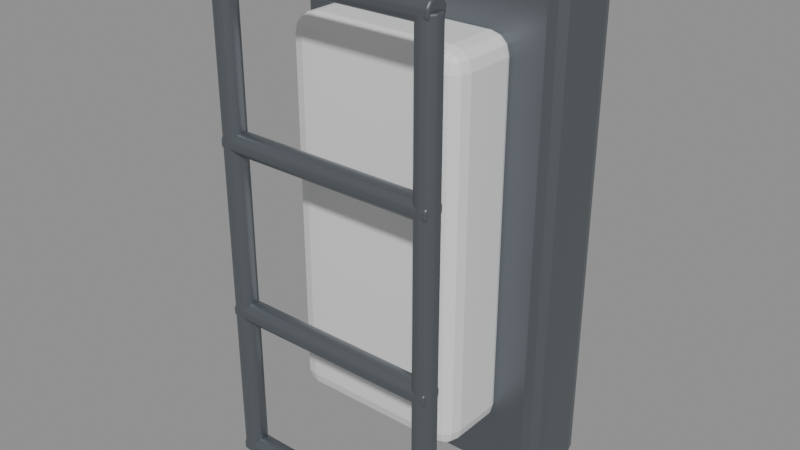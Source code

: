 # Source: BC_CagedRedLamp.blend  (saved by Blender 5.2.45; exported with 4.5.12 LTS)
import bpy
from mathutils import Matrix  # noqa: F401  (used for matrix-valued properties, if any)

bpy.ops.wm.read_factory_settings(use_empty=True)
scene = bpy.context.scene
scene.name = 'Scene'

# ---- materials (node trees are filled in below, after node groups)
mat_b4o_steel = bpy.data.materials.new('B4O_Steel')
mat_b4o_steel.diffuse_color = (0.18, 0.2, 0.22, 1.0)
mat_b2m_redlamp = bpy.data.materials.new('B2M_RedLamp')
mat_b2m_redlamp.diffuse_color = (0.8, 0.055, 0.035, 1.0)

# ---- material node trees
mat_b4o_steel.use_nodes = True; mat_b4o_steel.node_tree.nodes.clear()
_N = mat_b4o_steel.node_tree.nodes; _L = mat_b4o_steel.node_tree.links
n0 = _N.new('ShaderNodeBsdfPrincipled'); n0.name = 'Principled BSDF'; n0.location = (-200, 100)
n0.inputs[0].default_value = (0.18, 0.2, 0.22, 1.0)
n0.inputs[1].default_value = 0.75
n0.inputs[2].default_value = 0.38
n0.inputs[10].default_value = 0.005
n1 = _N.new('ShaderNodeOutputMaterial'); n1.name = 'Material Output'; n1.location = (200, 100)
_L.new(n0.outputs[0], n1.inputs[0])
n1.is_active_output = True
mat_b2m_redlamp.use_nodes = True; mat_b2m_redlamp.node_tree.nodes.clear()
_N = mat_b2m_redlamp.node_tree.nodes; _L = mat_b2m_redlamp.node_tree.links
n0 = _N.new('ShaderNodeBsdfPrincipled'); n0.name = 'Principled BSDF'; n0.location = (-200, 100)
n0.inputs[10].default_value = 0.005
n1 = _N.new('ShaderNodeOutputMaterial'); n1.name = 'Material Output'; n1.location = (200, 100)
_L.new(n0.outputs[0], n1.inputs[0])
n1.is_active_output = True

# ---- meshes
me_wallbackplate = bpy.data.meshes.new('WallBackplate')
me_wallbackplate.from_pydata([(0.1, 0.0725, -0.18), (-0.1, 0.0725, -0.18), (-0.1, 0.0175, -0.18), (0.1, 0.0175, -0.18), (0.1, 0.0725, 0.18), (-0.1, 0.0725, 0.18), (-0.1, 0.0175, 0.18), (0.1, 0.0175, 0.18)], [], [(0, 3, 2, 1), (4, 5, 6, 7), (0, 1, 5, 4), (1, 2, 6, 5), (2, 3, 7, 6), (3, 0, 4, 7)])
_uv = me_wallbackplate.uv_layers.new(name='UVMap')
_uv.uv.foreach_set('vector', [0.1, 0.0725, 0.1, 0.0175, -0.1, 0.0175, -0.1, 0.0725, 0.1, 0.0725, -0.1, 0.0725, -0.1, 0.0175, 0.1, 0.0175, 0.1, -0.18, -0.1, -0.18, -0.1, 0.18, 0.1, 0.18, 0.0725, -0.18, 0.0175, -0.18, 0.0175, 0.18, 0.0725, 0.18, -0.1, -0.18, 0.1, -0.18, 0.1, 0.18, -0.1, 0.18, 0.0175, -0.18, 0.0725, -0.18, 0.0725, 0.18, 0.0175, 0.18])
me_wallbackplate.materials.append(mat_b4o_steel)
me_wallbackplate.update()
me_redlens = bpy.data.meshes.new('RedLens')
me_redlens.from_pydata([(0.065, 0.029, -0.135), (-0.065, 0.029, -0.135), (-0.065, -0.033, -0.135), (0.065, -0.033, -0.135), (0.065, 0.029, 0.135), (-0.065, 0.029, 0.135), (-0.065, -0.033, 0.135), (0.065, -0.033, 0.135)], [], [(0, 3, 2, 1), (4, 5, 6, 7), (0, 1, 5, 4), (1, 2, 6, 5), (2, 3, 7, 6), (3, 0, 4, 7)])
_uv = me_redlens.uv_layers.new(name='UVMap')
_uv.uv.foreach_set('vector', [0.065, 0.029, 0.065, -0.033, -0.065, -0.033, -0.065, 0.029, 0.065, 0.029, -0.065, 0.029, -0.065, -0.033, 0.065, -0.033, 0.065, -0.135, -0.065, -0.135, -0.065, 0.135, 0.065, 0.135, 0.029, -0.135, -0.033, -0.135, -0.033, 0.135, 0.029, 0.135, -0.065, -0.135, 0.065, -0.135, 0.065, 0.135, -0.065, 0.135, -0.033, -0.135, 0.029, -0.135, 0.029, 0.135, -0.033, 0.135])
me_redlens.materials.append(mat_b2m_redlamp)
me_redlens.update()
me_cylinder = bpy.data.meshes.new('Cylinder')
me_cylinder.from_pydata([(1.208e-09, -0.008, -0.17), (1.208e-09, -0.008, 0.17), (-0.004702, -0.006472, -0.17), (-0.004702, -0.006472, 0.17), (-0.007608, -0.002472, -0.17), (-0.007608, -0.002472, 0.17), (-0.007608, 0.002472, -0.17), (-0.007608, 0.002472, 0.17), (-0.004702, 0.006472, -0.17), (-0.004702, 0.006472, 0.17), (-1.208e-09, 0.008, -0.17), (-1.208e-09, 0.008, 0.17), (0.004702, 0.006472, -0.17), (0.004702, 0.006472, 0.17), (0.007608, 0.002472, -0.17), (0.007608, 0.002472, 0.17), (0.007608, -0.002472, -0.17), (0.007608, -0.002472, 0.17), (0.004702, -0.006472, -0.17), (0.004702, -0.006472, 0.17)], [], [(0, 1, 3, 2), (2, 3, 5, 4), (4, 5, 7, 6), (6, 7, 9, 8), (8, 9, 11, 10), (10, 11, 13, 12), (12, 13, 15, 14), (14, 15, 17, 16), (3, 1, 19, 17, 15, 13, 11, 9, 7, 5), (16, 17, 19, 18), (18, 19, 1, 0), (0, 2, 4, 6, 8, 10, 12, 14, 16, 18)])
_uv = me_cylinder.uv_layers.new(name='UVMap')
_uv.uv.foreach_set('vector', [0.075, -0.17, 0.075, 0.17, 0.0703, 0.17, 0.0703, -0.17, -0.07647, -0.17, -0.07647, 0.17, -0.07247, 0.17, -0.07247, -0.17, -0.07247, -0.17, -0.07247, 0.17, -0.06753, 0.17, -0.06753, -0.17, -0.06753, -0.17, -0.06753, 0.17, -0.06353, 0.17, -0.06353, -0.17, 0.0703, -0.17, 0.0703, 0.17, 0.075, 0.17, 0.075, -0.17, 0.075, -0.17, 0.075, 0.17, 0.0797, 0.17, 0.0797, -0.17, -0.06353, -0.17, -0.06353, 0.17, -0.06753, 0.17, -0.06753, -0.17, -0.06753, -0.17, -0.06753, 0.17, -0.07247, 0.17, -0.07247, -0.17, 0.0703, -0.07647, 0.075, -0.078, 0.0797, -0.07647, 0.08261, -0.07247, 0.08261, -0.06753, 0.0797, -0.06353, 0.075, -0.062, 0.0703, -0.06353, 0.06739, -0.06753, 0.06739, -0.07247, -0.07247, -0.17, -0.07247, 0.17, -0.07647, 0.17, -0.07647, -0.17, 0.0797, -0.17, 0.0797, 0.17, 0.075, 0.17, 0.075, -0.17, 0.075, -0.078, 0.0703, -0.07647, 0.06739, -0.07247, 0.06739, -0.06753, 0.0703, -0.06353, 0.075, -0.062, 0.0797, -0.06353, 0.08261, -0.06753, 0.08261, -0.07247, 0.0797, -0.07647])
me_cylinder.materials.append(mat_b4o_steel)
me_cylinder.update()
me_cylinder_001 = bpy.data.meshes.new('Cylinder.001')
me_cylinder_001.from_pydata([(1.208e-09, -0.008, -0.17), (1.208e-09, -0.008, 0.17), (-0.004702, -0.006472, -0.17), (-0.004702, -0.006472, 0.17), (-0.007608, -0.002472, -0.17), (-0.007608, -0.002472, 0.17), (-0.007608, 0.002472, -0.17), (-0.007608, 0.002472, 0.17), (-0.004702, 0.006472, -0.17), (-0.004702, 0.006472, 0.17), (-1.208e-09, 0.008, -0.17), (-1.208e-09, 0.008, 0.17), (0.004702, 0.006472, -0.17), (0.004702, 0.006472, 0.17), (0.007608, 0.002472, -0.17), (0.007608, 0.002472, 0.17), (0.007608, -0.002472, -0.17), (0.007608, -0.002472, 0.17), (0.004702, -0.006472, -0.17), (0.004702, -0.006472, 0.17)], [], [(0, 1, 3, 2), (2, 3, 5, 4), (4, 5, 7, 6), (6, 7, 9, 8), (8, 9, 11, 10), (10, 11, 13, 12), (12, 13, 15, 14), (14, 15, 17, 16), (3, 1, 19, 17, 15, 13, 11, 9, 7, 5), (16, 17, 19, 18), (18, 19, 1, 0), (0, 2, 4, 6, 8, 10, 12, 14, 16, 18)])
_uv = me_cylinder_001.uv_layers.new(name='UVMap')
_uv.uv.foreach_set('vector', [-0.075, -0.17, -0.075, 0.17, -0.0797, 0.17, -0.0797, -0.17, -0.07647, -0.17, -0.07647, 0.17, -0.07247, 0.17, -0.07247, -0.17, -0.07247, -0.17, -0.07247, 0.17, -0.06753, 0.17, -0.06753, -0.17, -0.06753, -0.17, -0.06753, 0.17, -0.06353, 0.17, -0.06353, -0.17, -0.0797, -0.17, -0.0797, 0.17, -0.075, 0.17, -0.075, -0.17, -0.075, -0.17, -0.075, 0.17, -0.0703, 0.17, -0.0703, -0.17, -0.06353, -0.17, -0.06353, 0.17, -0.06753, 0.17, -0.06753, -0.17, -0.06753, -0.17, -0.06753, 0.17, -0.07247, 0.17, -0.07247, -0.17, -0.0797, -0.07647, -0.075, -0.078, -0.0703, -0.07647, -0.06739, -0.07247, -0.06739, -0.06753, -0.0703, -0.06353, -0.075, -0.062, -0.0797, -0.06353, -0.08261, -0.06753, -0.08261, -0.07247, -0.07247, -0.17, -0.07247, 0.17, -0.07647, 0.17, -0.07647, -0.17, -0.0703, -0.17, -0.0703, 0.17, -0.075, 0.17, -0.075, -0.17, -0.075, -0.078, -0.0797, -0.07647, -0.08261, -0.07247, -0.08261, -0.06753, -0.0797, -0.06353, -0.075, -0.062, -0.0703, -0.06353, -0.06739, -0.06753, -0.06739, -0.07247, -0.0703, -0.07647])
me_cylinder_001.materials.append(mat_b4o_steel)
me_cylinder_001.update()
me_cylinder_002 = bpy.data.meshes.new('Cylinder.002')
me_cylinder_002.from_pydata([(0.08, -3.497e-09, 0.008), (-0.08, 3.497e-09, 0.008), (0.08, -0.004702, 0.006472), (-0.08, -0.004702, 0.006472), (0.08, -0.007608, 0.002472), (-0.08, -0.007608, 0.002472), (0.08, -0.007608, -0.002472), (-0.08, -0.007608, -0.002472), (0.08, -0.004702, -0.006472), (-0.08, -0.004702, -0.006472), (0.08, -3.497e-09, -0.008), (-0.08, 3.497e-09, -0.008), (0.08, 0.004702, -0.006472), (-0.08, 0.004702, -0.006472), (0.08, 0.007608, -0.002472), (-0.08, 0.007608, -0.002472), (0.08, 0.007608, 0.002472), (-0.08, 0.007608, 0.002472), (0.08, 0.004702, 0.006472), (-0.08, 0.004702, 0.006472)], [], [(0, 1, 3, 2), (2, 3, 5, 4), (4, 5, 7, 6), (6, 7, 9, 8), (8, 9, 11, 10), (10, 11, 13, 12), (12, 13, 15, 14), (14, 15, 17, 16), (3, 1, 19, 17, 15, 13, 11, 9, 7, 5), (16, 17, 19, 18), (18, 19, 1, 0), (0, 2, 4, 6, 8, 10, 12, 14, 16, 18)])
_uv = me_cylinder_002.uv_layers.new(name='UVMap')
_uv.uv.foreach_set('vector', [0.08, -0.07, -0.08, -0.07, -0.08, -0.0747, 0.08, -0.0747, 0.08, -0.1635, -0.08, -0.1635, -0.08, -0.1675, 0.08, -0.1675, 0.08, -0.1675, -0.08, -0.1675, -0.08, -0.1725, 0.08, -0.1725, 0.08, -0.1725, -0.08, -0.1725, -0.08, -0.1765, 0.08, -0.1765, 0.08, -0.0747, -0.08, -0.0747, -0.08, -0.07, 0.08, -0.07, 0.08, -0.07, -0.08, -0.07, -0.08, -0.0653, 0.08, -0.0653, 0.08, -0.1765, -0.08, -0.1765, -0.08, -0.1725, 0.08, -0.1725, 0.08, -0.1725, -0.08, -0.1725, -0.08, -0.1675, 0.08, -0.1675, -0.0747, -0.1635, -0.07, -0.162, -0.0653, -0.1635, -0.06239, -0.1675, -0.06239, -0.1725, -0.0653, -0.1765, -0.07, -0.178, -0.0747, -0.1765, -0.07761, -0.1725, -0.07761, -0.1675, 0.08, -0.1675, -0.08, -0.1675, -0.08, -0.1635, 0.08, -0.1635, 0.08, -0.0653, -0.08, -0.0653, -0.08, -0.07, 0.08, -0.07, -0.07, -0.162, -0.0747, -0.1635, -0.07761, -0.1675, -0.07761, -0.1725, -0.0747, -0.1765, -0.07, -0.178, -0.0653, -0.1765, -0.06239, -0.1725, -0.06239, -0.1675, -0.0653, -0.1635])
me_cylinder_002.materials.append(mat_b4o_steel)
me_cylinder_002.update()
me_cylinder_003 = bpy.data.meshes.new('Cylinder.003')
me_cylinder_003.from_pydata([(0.08, -3.497e-09, 0.008), (-0.08, 3.497e-09, 0.008), (0.08, -0.004702, 0.006472), (-0.08, -0.004702, 0.006472), (0.08, -0.007608, 0.002472), (-0.08, -0.007608, 0.002472), (0.08, -0.007608, -0.002472), (-0.08, -0.007608, -0.002472), (0.08, -0.004702, -0.006472), (-0.08, -0.004702, -0.006472), (0.08, -3.497e-09, -0.008), (-0.08, 3.497e-09, -0.008), (0.08, 0.004702, -0.006472), (-0.08, 0.004702, -0.006472), (0.08, 0.007608, -0.002472), (-0.08, 0.007608, -0.002472), (0.08, 0.007608, 0.002472), (-0.08, 0.007608, 0.002472), (0.08, 0.004702, 0.006472), (-0.08, 0.004702, 0.006472)], [], [(0, 1, 3, 2), (2, 3, 5, 4), (4, 5, 7, 6), (6, 7, 9, 8), (8, 9, 11, 10), (10, 11, 13, 12), (12, 13, 15, 14), (14, 15, 17, 16), (3, 1, 19, 17, 15, 13, 11, 9, 7, 5), (16, 17, 19, 18), (18, 19, 1, 0), (0, 2, 4, 6, 8, 10, 12, 14, 16, 18)])
_uv = me_cylinder_003.uv_layers.new(name='UVMap')
_uv.uv.foreach_set('vector', [0.08, -0.07, -0.08, -0.07, -0.08, -0.0747, 0.08, -0.0747, 0.08, -0.05353, -0.08, -0.05353, -0.08, -0.05753, 0.08, -0.05753, 0.08, -0.05753, -0.08, -0.05753, -0.08, -0.06247, 0.08, -0.06247, 0.08, -0.06247, -0.08, -0.06247, -0.08, -0.06647, 0.08, -0.06647, 0.08, -0.0747, -0.08, -0.0747, -0.08, -0.07, 0.08, -0.07, 0.08, -0.07, -0.08, -0.07, -0.08, -0.0653, 0.08, -0.0653, 0.08, -0.06647, -0.08, -0.06647, -0.08, -0.06247, 0.08, -0.06247, 0.08, -0.06247, -0.08, -0.06247, -0.08, -0.05753, 0.08, -0.05753, -0.0747, -0.05353, -0.07, -0.052, -0.0653, -0.05353, -0.06239, -0.05753, -0.06239, -0.06247, -0.0653, -0.06647, -0.07, -0.068, -0.0747, -0.06647, -0.07761, -0.06247, -0.07761, -0.05753, 0.08, -0.05753, -0.08, -0.05753, -0.08, -0.05353, 0.08, -0.05353, 0.08, -0.0653, -0.08, -0.0653, -0.08, -0.07, 0.08, -0.07, -0.07, -0.052, -0.0747, -0.05353, -0.07761, -0.05753, -0.07761, -0.06247, -0.0747, -0.06647, -0.07, -0.068, -0.0653, -0.06647, -0.06239, -0.06247, -0.06239, -0.05753, -0.0653, -0.05353])
me_cylinder_003.materials.append(mat_b4o_steel)
me_cylinder_003.update()
me_cylinder_004 = bpy.data.meshes.new('Cylinder.004')
me_cylinder_004.from_pydata([(0.08, -3.497e-09, 0.008), (-0.08, 3.497e-09, 0.008), (0.08, -0.004702, 0.006472), (-0.08, -0.004702, 0.006472), (0.08, -0.007608, 0.002472), (-0.08, -0.007608, 0.002472), (0.08, -0.007608, -0.002472), (-0.08, -0.007608, -0.002472), (0.08, -0.004702, -0.006472), (-0.08, -0.004702, -0.006472), (0.08, -3.497e-09, -0.008), (-0.08, 3.497e-09, -0.008), (0.08, 0.004702, -0.006472), (-0.08, 0.004702, -0.006472), (0.08, 0.007608, -0.002472), (-0.08, 0.007608, -0.002472), (0.08, 0.007608, 0.002472), (-0.08, 0.007608, 0.002472), (0.08, 0.004702, 0.006472), (-0.08, 0.004702, 0.006472)], [], [(0, 1, 3, 2), (2, 3, 5, 4), (4, 5, 7, 6), (6, 7, 9, 8), (8, 9, 11, 10), (10, 11, 13, 12), (12, 13, 15, 14), (14, 15, 17, 16), (3, 1, 19, 17, 15, 13, 11, 9, 7, 5), (16, 17, 19, 18), (18, 19, 1, 0), (0, 2, 4, 6, 8, 10, 12, 14, 16, 18)])
_uv = me_cylinder_004.uv_layers.new(name='UVMap')
_uv.uv.foreach_set('vector', [0.08, -0.07, -0.08, -0.07, -0.08, -0.0747, 0.08, -0.0747, 0.08, 0.06647, -0.08, 0.06647, -0.08, 0.06247, 0.08, 0.06247, 0.08, 0.06247, -0.08, 0.06247, -0.08, 0.05753, 0.08, 0.05753, 0.08, 0.05753, -0.08, 0.05753, -0.08, 0.05353, 0.08, 0.05353, 0.08, -0.0747, -0.08, -0.0747, -0.08, -0.07, 0.08, -0.07, 0.08, -0.07, -0.08, -0.07, -0.08, -0.0653, 0.08, -0.0653, 0.08, 0.05353, -0.08, 0.05353, -0.08, 0.05753, 0.08, 0.05753, 0.08, 0.05753, -0.08, 0.05753, -0.08, 0.06247, 0.08, 0.06247, -0.0747, 0.06647, -0.07, 0.068, -0.0653, 0.06647, -0.06239, 0.06247, -0.06239, 0.05753, -0.0653, 0.05353, -0.07, 0.052, -0.0747, 0.05353, -0.07761, 0.05753, -0.07761, 0.06247, 0.08, 0.06247, -0.08, 0.06247, -0.08, 0.06647, 0.08, 0.06647, 0.08, -0.0653, -0.08, -0.0653, -0.08, -0.07, 0.08, -0.07, -0.07, 0.068, -0.0747, 0.06647, -0.07761, 0.06247, -0.07761, 0.05753, -0.0747, 0.05353, -0.07, 0.052, -0.0653, 0.05353, -0.06239, 0.05753, -0.06239, 0.06247, -0.0653, 0.06647])
me_cylinder_004.materials.append(mat_b4o_steel)
me_cylinder_004.update()
me_cylinder_005 = bpy.data.meshes.new('Cylinder.005')
me_cylinder_005.from_pydata([(0.08, -3.497e-09, 0.008), (-0.08, 3.497e-09, 0.008), (0.08, -0.004702, 0.006472), (-0.08, -0.004702, 0.006472), (0.08, -0.007608, 0.002472), (-0.08, -0.007608, 0.002472), (0.08, -0.007608, -0.002472), (-0.08, -0.007608, -0.002472), (0.08, -0.004702, -0.006472), (-0.08, -0.004702, -0.006472), (0.08, -3.497e-09, -0.008), (-0.08, 3.497e-09, -0.008), (0.08, 0.004702, -0.006472), (-0.08, 0.004702, -0.006472), (0.08, 0.007608, -0.002472), (-0.08, 0.007608, -0.002472), (0.08, 0.007608, 0.002472), (-0.08, 0.007608, 0.002472), (0.08, 0.004702, 0.006472), (-0.08, 0.004702, 0.006472)], [], [(0, 1, 3, 2), (2, 3, 5, 4), (4, 5, 7, 6), (6, 7, 9, 8), (8, 9, 11, 10), (10, 11, 13, 12), (12, 13, 15, 14), (14, 15, 17, 16), (3, 1, 19, 17, 15, 13, 11, 9, 7, 5), (16, 17, 19, 18), (18, 19, 1, 0), (0, 2, 4, 6, 8, 10, 12, 14, 16, 18)])
_uv = me_cylinder_005.uv_layers.new(name='UVMap')
_uv.uv.foreach_set('vector', [0.08, -0.07, -0.08, -0.07, -0.08, -0.0747, 0.08, -0.0747, 0.08, 0.1765, -0.08, 0.1765, -0.08, 0.1725, 0.08, 0.1725, 0.08, 0.1725, -0.08, 0.1725, -0.08, 0.1675, 0.08, 0.1675, 0.08, 0.1675, -0.08, 0.1675, -0.08, 0.1635, 0.08, 0.1635, 0.08, -0.0747, -0.08, -0.0747, -0.08, -0.07, 0.08, -0.07, 0.08, -0.07, -0.08, -0.07, -0.08, -0.0653, 0.08, -0.0653, 0.08, 0.1635, -0.08, 0.1635, -0.08, 0.1675, 0.08, 0.1675, 0.08, 0.1675, -0.08, 0.1675, -0.08, 0.1725, 0.08, 0.1725, -0.0747, 0.1765, -0.07, 0.178, -0.0653, 0.1765, -0.06239, 0.1725, -0.06239, 0.1675, -0.0653, 0.1635, -0.07, 0.162, -0.0747, 0.1635, -0.07761, 0.1675, -0.07761, 0.1725, 0.08, 0.1725, -0.08, 0.1725, -0.08, 0.1765, 0.08, 0.1765, 0.08, -0.0653, -0.08, -0.0653, -0.08, -0.07, 0.08, -0.07, -0.07, 0.178, -0.0747, 0.1765, -0.07761, 0.1725, -0.07761, 0.1675, -0.0747, 0.1635, -0.07, 0.162, -0.0653, 0.1635, -0.06239, 0.1675, -0.06239, 0.1725, -0.0653, 0.1765])
me_cylinder_005.materials.append(mat_b4o_steel)
me_cylinder_005.update()

# ---- objects
ob_wallbackplate = bpy.data.objects.new('WallBackplate', me_wallbackplate)
ob_redlens = bpy.data.objects.new('RedLens', me_redlens)
ob_guardwire = bpy.data.objects.new('GuardWire', me_cylinder)
ob_guardwire_001 = bpy.data.objects.new('GuardWire.001', me_cylinder_001)
ob_cagecross = bpy.data.objects.new('CageCross', me_cylinder_002)
ob_cagecross_001 = bpy.data.objects.new('CageCross.001', me_cylinder_003)
ob_cagecross_002 = bpy.data.objects.new('CageCross.002', me_cylinder_004)
ob_cagecross_003 = bpy.data.objects.new('CageCross.003', me_cylinder_005)

# ---- transforms, parenting, visibility, modifiers, constraints
ob_wallbackplate.location = (0.0, 0.0, 0.0)
_m = ob_wallbackplate.modifiers.new('Manufactured_Bevel', 'BEVEL')
_m.width = 0.012
_m.width_pct = 0.012
_m.segments = 3
_m.angle_limit = 0.48
_m.harden_normals = True
_m = ob_wallbackplate.modifiers.new('Weighted_Normal', 'WEIGHTED_NORMAL')
_m.keep_sharp = True
ob_redlens.location = (0.0, 0.0, 0.0)
_m = ob_redlens.modifiers.new('Manufactured_Bevel', 'BEVEL')
_m.width = 0.01364
_m.width_pct = 0.01364
_m.segments = 3
_m.angle_limit = 0.48
_m.harden_normals = True
_m = ob_redlens.modifiers.new('Weighted_Normal', 'WEIGHTED_NORMAL')
_m.keep_sharp = True
ob_guardwire.location = (0.075, -0.07, 0.0)
_m = ob_guardwire.modifiers.new('Edge_Bevel', 'BEVEL')
_m.width = 0.0012
_m.width_pct = 0.0012
_m.segments = 2
ob_guardwire_001.location = (-0.075, -0.07, 0.0)
_m = ob_guardwire_001.modifiers.new('Edge_Bevel', 'BEVEL')
_m.width = 0.0012
_m.width_pct = 0.0012
_m.segments = 2
ob_cagecross.location = (0.0, -0.07, -0.17)
_m = ob_cagecross.modifiers.new('Edge_Bevel', 'BEVEL')
_m.width = 0.0012
_m.width_pct = 0.0012
_m.segments = 2
ob_cagecross_001.location = (0.0, -0.07, -0.06)
_m = ob_cagecross_001.modifiers.new('Edge_Bevel', 'BEVEL')
_m.width = 0.0012
_m.width_pct = 0.0012
_m.segments = 2
ob_cagecross_002.location = (0.0, -0.07, 0.06)
_m = ob_cagecross_002.modifiers.new('Edge_Bevel', 'BEVEL')
_m.width = 0.0012
_m.width_pct = 0.0012
_m.segments = 2
ob_cagecross_003.location = (0.0, -0.07, 0.17)
_m = ob_cagecross_003.modifiers.new('Edge_Bevel', 'BEVEL')
_m.width = 0.0012
_m.width_pct = 0.0012
_m.segments = 2

# ---- collection membership
scene.collection.objects.link(ob_wallbackplate)
scene.collection.objects.link(ob_redlens)
scene.collection.objects.link(ob_guardwire)
scene.collection.objects.link(ob_guardwire_001)
scene.collection.objects.link(ob_cagecross)
scene.collection.objects.link(ob_cagecross_001)
scene.collection.objects.link(ob_cagecross_002)
scene.collection.objects.link(ob_cagecross_003)

# ---- scene / render settings (as saved in the file)
scene.frame_start = 1; scene.frame_end = 250; scene.frame_set(1)
scene.render.engine = 'BLENDER_EEVEE_NEXT'
scene.render.bake_bias = 0.0
scene.render.bake_samples = 0
scene.render.compositor_device = 'GPU'
scene.eevee.use_volume_custom_range = False
scene.eevee.fast_gi_thickness_near = 0.1
scene.eevee.fast_gi_thickness_far = 0.0
scene.eevee.ray_tracing_options.screen_trace_thickness = 0.1
bpy.context.view_layer.update()

# ---- added for rendering (the .blend has no active camera and no usable light): camera, sun + grey world if the file has none
cam_auto = bpy.data.cameras.new('AutoCamera')
cam_auto.lens = 50.0
cam_auto.sensor_width = 36.0
cam_auto.clip_end = 1000.0
ob_auto_camera = bpy.data.objects.new('AutoCamera', cam_auto)
scene.collection.objects.link(ob_auto_camera)
ob_auto_camera.location = (0.405608, -0.489371, 0.324487)
ob_auto_camera.rotation_euler = (1.09748, -7.21219e-08, 0.694738)
scene.camera = ob_auto_camera
light_auto_sun = bpy.data.lights.new('AutoSun', 'SUN')
light_auto_sun.energy = 3.0
light_auto_sun.angle = 0.0523599
ob_auto_sun = bpy.data.objects.new('AutoSun', light_auto_sun)
scene.collection.objects.link(ob_auto_sun)
ob_auto_sun.rotation_euler = (0.872665, 0.174533, 0.523599)
if scene.world is None:
    world_auto = bpy.data.worlds.new('AutoWorld')
    world_auto.color = (0.3, 0.3, 0.3)
    scene.world = world_auto
bpy.context.view_layer.update()
